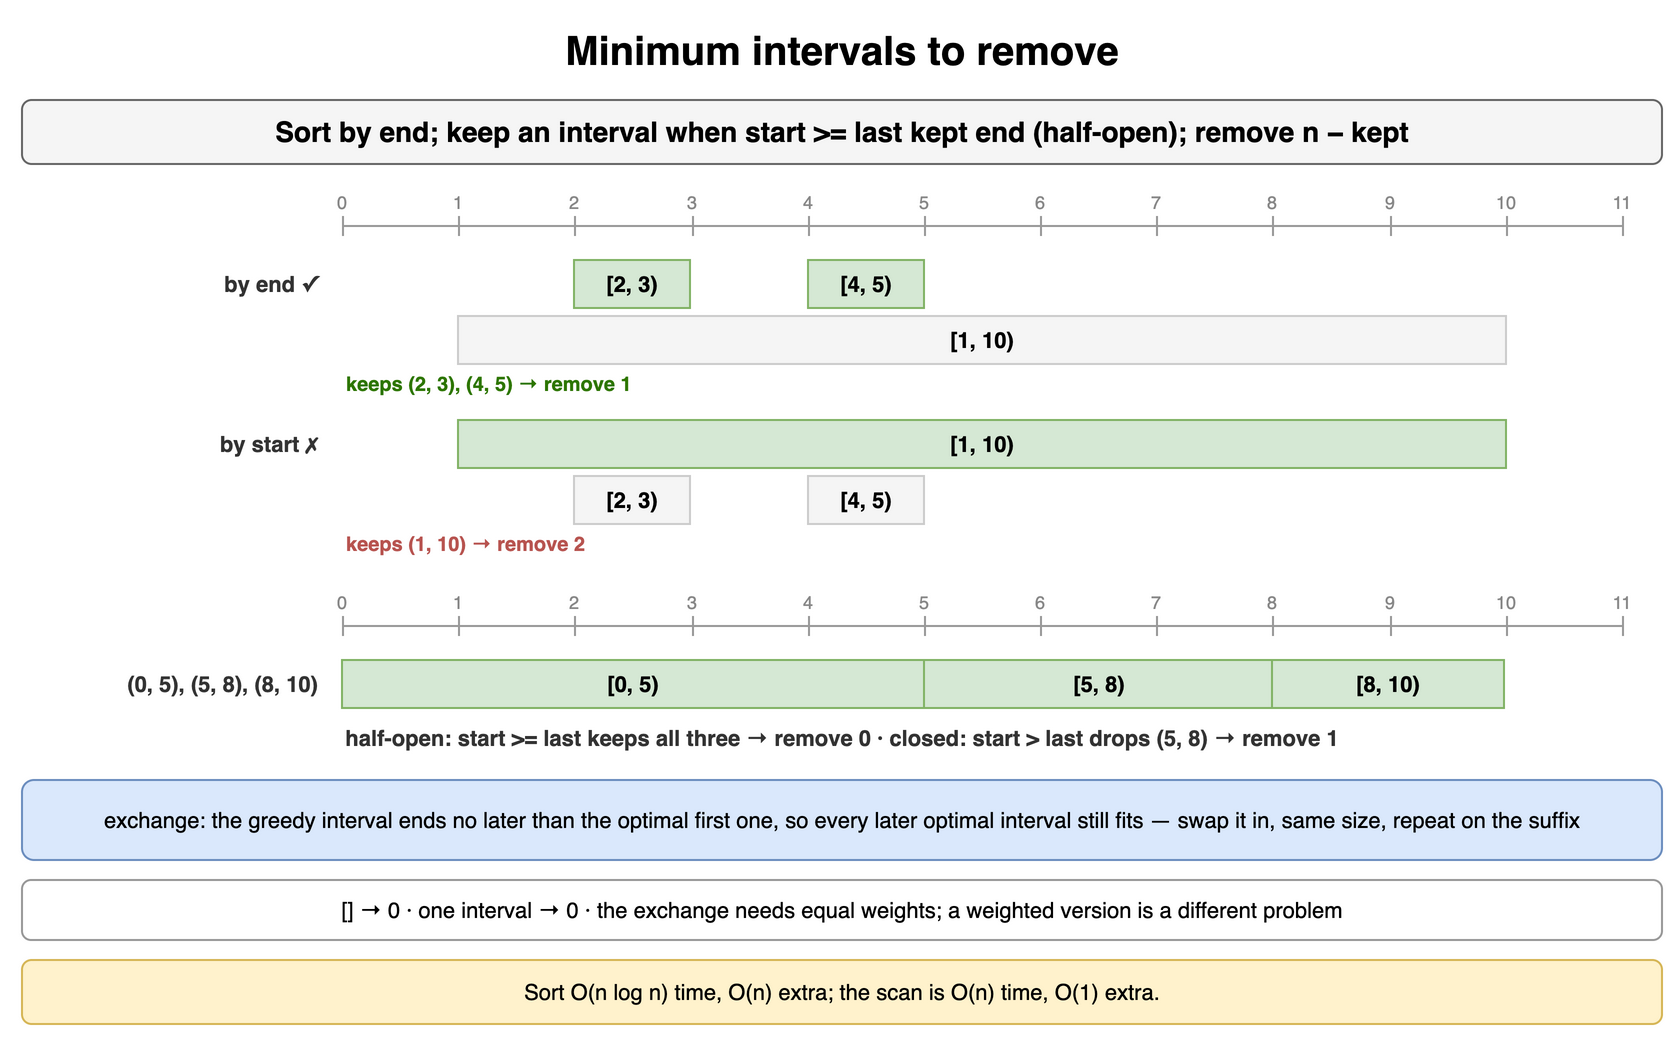

The diagram above was exported from draw.io. Its source (the exported page's mxGraphModel, read from the mxfile embedded in the PNG):
<mxGraphModel dx="900" dy="526" grid="1" gridSize="10" guides="1" tooltips="1" connect="1" arrows="1" fold="1" page="1" pageScale="1" pageWidth="900" pageHeight="526" math="0" shadow="0">
  <root>
    <mxCell id="0" />
    <mxCell id="1" parent="0" />
    <mxCell id="ic6-1" value="Minimum intervals to remove" style="text;html=1;align=center;verticalAlign=middle;whiteSpace=wrap;fontSize=20;fontStyle=1;" vertex="1" parent="1">
      <mxGeometry x="40" y="10" width="820" height="30" as="geometry" />
    </mxCell>
    <mxCell id="ic6-2" value="Sort by end; keep an interval when start &gt;= last kept end (half-open); remove n − kept" style="rounded=1;whiteSpace=wrap;html=1;fillColor=#f5f5f5;strokeColor=#666666;fontStyle=1;fontSize=14;" vertex="1" parent="1">
      <mxGeometry x="40" y="50" width="820" height="32" as="geometry" />
    </mxCell>
    <mxCell id="ic6-3" value="" style="line;strokeWidth=1;strokeColor=#999999;html=1;" vertex="1" parent="1">
      <mxGeometry x="200" y="112" width="640" height="2" as="geometry" />
    </mxCell>
    <mxCell id="ic6-4" value="0" style="text;html=1;whiteSpace=wrap;align=center;verticalAlign=middle;fontSize=9;fontColor=#888888;" vertex="1" parent="1">
      <mxGeometry x="185" y="94" width="30" height="14" as="geometry" />
    </mxCell>
    <mxCell id="ic6-5" value="" style="line;strokeWidth=1;strokeColor=#999999;html=1;direction=south;" vertex="1" parent="1">
      <mxGeometry x="200" y="108" width="1" height="10" as="geometry" />
    </mxCell>
    <mxCell id="ic6-6" value="1" style="text;html=1;whiteSpace=wrap;align=center;verticalAlign=middle;fontSize=9;fontColor=#888888;" vertex="1" parent="1">
      <mxGeometry x="243" y="94" width="30" height="14" as="geometry" />
    </mxCell>
    <mxCell id="ic6-7" value="" style="line;strokeWidth=1;strokeColor=#999999;html=1;direction=south;" vertex="1" parent="1">
      <mxGeometry x="258" y="108" width="1" height="10" as="geometry" />
    </mxCell>
    <mxCell id="ic6-8" value="2" style="text;html=1;whiteSpace=wrap;align=center;verticalAlign=middle;fontSize=9;fontColor=#888888;" vertex="1" parent="1">
      <mxGeometry x="301" y="94" width="30" height="14" as="geometry" />
    </mxCell>
    <mxCell id="ic6-9" value="" style="line;strokeWidth=1;strokeColor=#999999;html=1;direction=south;" vertex="1" parent="1">
      <mxGeometry x="316" y="108" width="1" height="10" as="geometry" />
    </mxCell>
    <mxCell id="ic6-10" value="3" style="text;html=1;whiteSpace=wrap;align=center;verticalAlign=middle;fontSize=9;fontColor=#888888;" vertex="1" parent="1">
      <mxGeometry x="360" y="94" width="30" height="14" as="geometry" />
    </mxCell>
    <mxCell id="ic6-11" value="" style="line;strokeWidth=1;strokeColor=#999999;html=1;direction=south;" vertex="1" parent="1">
      <mxGeometry x="375" y="108" width="1" height="10" as="geometry" />
    </mxCell>
    <mxCell id="ic6-12" value="4" style="text;html=1;whiteSpace=wrap;align=center;verticalAlign=middle;fontSize=9;fontColor=#888888;" vertex="1" parent="1">
      <mxGeometry x="418" y="94" width="30" height="14" as="geometry" />
    </mxCell>
    <mxCell id="ic6-13" value="" style="line;strokeWidth=1;strokeColor=#999999;html=1;direction=south;" vertex="1" parent="1">
      <mxGeometry x="433" y="108" width="1" height="10" as="geometry" />
    </mxCell>
    <mxCell id="ic6-14" value="5" style="text;html=1;whiteSpace=wrap;align=center;verticalAlign=middle;fontSize=9;fontColor=#888888;" vertex="1" parent="1">
      <mxGeometry x="476" y="94" width="30" height="14" as="geometry" />
    </mxCell>
    <mxCell id="ic6-15" value="" style="line;strokeWidth=1;strokeColor=#999999;html=1;direction=south;" vertex="1" parent="1">
      <mxGeometry x="491" y="108" width="1" height="10" as="geometry" />
    </mxCell>
    <mxCell id="ic6-16" value="6" style="text;html=1;whiteSpace=wrap;align=center;verticalAlign=middle;fontSize=9;fontColor=#888888;" vertex="1" parent="1">
      <mxGeometry x="534" y="94" width="30" height="14" as="geometry" />
    </mxCell>
    <mxCell id="ic6-17" value="" style="line;strokeWidth=1;strokeColor=#999999;html=1;direction=south;" vertex="1" parent="1">
      <mxGeometry x="549" y="108" width="1" height="10" as="geometry" />
    </mxCell>
    <mxCell id="ic6-18" value="7" style="text;html=1;whiteSpace=wrap;align=center;verticalAlign=middle;fontSize=9;fontColor=#888888;" vertex="1" parent="1">
      <mxGeometry x="592" y="94" width="30" height="14" as="geometry" />
    </mxCell>
    <mxCell id="ic6-19" value="" style="line;strokeWidth=1;strokeColor=#999999;html=1;direction=south;" vertex="1" parent="1">
      <mxGeometry x="607" y="108" width="1" height="10" as="geometry" />
    </mxCell>
    <mxCell id="ic6-20" value="8" style="text;html=1;whiteSpace=wrap;align=center;verticalAlign=middle;fontSize=9;fontColor=#888888;" vertex="1" parent="1">
      <mxGeometry x="650" y="94" width="30" height="14" as="geometry" />
    </mxCell>
    <mxCell id="ic6-21" value="" style="line;strokeWidth=1;strokeColor=#999999;html=1;direction=south;" vertex="1" parent="1">
      <mxGeometry x="665" y="108" width="1" height="10" as="geometry" />
    </mxCell>
    <mxCell id="ic6-22" value="9" style="text;html=1;whiteSpace=wrap;align=center;verticalAlign=middle;fontSize=9;fontColor=#888888;" vertex="1" parent="1">
      <mxGeometry x="709" y="94" width="30" height="14" as="geometry" />
    </mxCell>
    <mxCell id="ic6-23" value="" style="line;strokeWidth=1;strokeColor=#999999;html=1;direction=south;" vertex="1" parent="1">
      <mxGeometry x="724" y="108" width="1" height="10" as="geometry" />
    </mxCell>
    <mxCell id="ic6-24" value="10" style="text;html=1;whiteSpace=wrap;align=center;verticalAlign=middle;fontSize=9;fontColor=#888888;" vertex="1" parent="1">
      <mxGeometry x="767" y="94" width="30" height="14" as="geometry" />
    </mxCell>
    <mxCell id="ic6-25" value="" style="line;strokeWidth=1;strokeColor=#999999;html=1;direction=south;" vertex="1" parent="1">
      <mxGeometry x="782" y="108" width="1" height="10" as="geometry" />
    </mxCell>
    <mxCell id="ic6-26" value="11" style="text;html=1;whiteSpace=wrap;align=center;verticalAlign=middle;fontSize=9;fontColor=#888888;" vertex="1" parent="1">
      <mxGeometry x="825" y="94" width="30" height="14" as="geometry" />
    </mxCell>
    <mxCell id="ic6-27" value="" style="line;strokeWidth=1;strokeColor=#999999;html=1;direction=south;" vertex="1" parent="1">
      <mxGeometry x="840" y="108" width="1" height="10" as="geometry" />
    </mxCell>
    <mxCell id="ic6-28" value="by end ✓" style="text;html=1;whiteSpace=wrap;align=right;verticalAlign=middle;fontSize=11;fontColor=#333333;fontStyle=1;" vertex="1" parent="1">
      <mxGeometry x="40" y="130" width="150" height="24" as="geometry" />
    </mxCell>
    <mxCell id="ic6-29" value="[2, 3)" style="rounded=0;whiteSpace=wrap;html=1;fillColor=#d5e8d4;strokeColor=#82b366;fontSize=11;align=center;fontStyle=1;" vertex="1" parent="1">
      <mxGeometry x="316" y="130" width="58" height="24" as="geometry" />
    </mxCell>
    <mxCell id="ic6-30" value="[4, 5)" style="rounded=0;whiteSpace=wrap;html=1;fillColor=#d5e8d4;strokeColor=#82b366;fontSize=11;align=center;fontStyle=1;" vertex="1" parent="1">
      <mxGeometry x="433" y="130" width="58" height="24" as="geometry" />
    </mxCell>
    <mxCell id="ic6-31" value="" style="text;html=1;whiteSpace=wrap;align=right;verticalAlign=middle;fontSize=11;fontColor=#333333;fontStyle=1;" vertex="1" parent="1">
      <mxGeometry x="40" y="158" width="150" height="24" as="geometry" />
    </mxCell>
    <mxCell id="ic6-32" value="[1, 10)" style="rounded=0;whiteSpace=wrap;html=1;fillColor=#f5f5f5;strokeColor=#cccccc;fontSize=11;align=center;fontStyle=1;" vertex="1" parent="1">
      <mxGeometry x="258" y="158" width="524" height="24" as="geometry" />
    </mxCell>
    <mxCell id="ic6-33" value="keeps (2, 3), (4, 5) → remove 1" style="text;html=1;whiteSpace=wrap;align=left;verticalAlign=middle;fontSize=10;fontColor=#2d7600;fontStyle=1;" vertex="1" parent="1">
      <mxGeometry x="200" y="184" width="400" height="16" as="geometry" />
    </mxCell>
    <mxCell id="ic6-34" value="by start ✗" style="text;html=1;whiteSpace=wrap;align=right;verticalAlign=middle;fontSize=11;fontColor=#333333;fontStyle=1;" vertex="1" parent="1">
      <mxGeometry x="40" y="210" width="150" height="24" as="geometry" />
    </mxCell>
    <mxCell id="ic6-35" value="[1, 10)" style="rounded=0;whiteSpace=wrap;html=1;fillColor=#d5e8d4;strokeColor=#82b366;fontSize=11;align=center;fontStyle=1;" vertex="1" parent="1">
      <mxGeometry x="258" y="210" width="524" height="24" as="geometry" />
    </mxCell>
    <mxCell id="ic6-36" value="" style="text;html=1;whiteSpace=wrap;align=right;verticalAlign=middle;fontSize=11;fontColor=#333333;fontStyle=1;" vertex="1" parent="1">
      <mxGeometry x="40" y="238" width="150" height="24" as="geometry" />
    </mxCell>
    <mxCell id="ic6-37" value="[2, 3)" style="rounded=0;whiteSpace=wrap;html=1;fillColor=#f5f5f5;strokeColor=#cccccc;fontSize=11;align=center;fontStyle=1;" vertex="1" parent="1">
      <mxGeometry x="316" y="238" width="58" height="24" as="geometry" />
    </mxCell>
    <mxCell id="ic6-38" value="[4, 5)" style="rounded=0;whiteSpace=wrap;html=1;fillColor=#f5f5f5;strokeColor=#cccccc;fontSize=11;align=center;fontStyle=1;" vertex="1" parent="1">
      <mxGeometry x="433" y="238" width="58" height="24" as="geometry" />
    </mxCell>
    <mxCell id="ic6-39" value="keeps (1, 10) → remove 2" style="text;html=1;whiteSpace=wrap;align=left;verticalAlign=middle;fontSize=10;fontColor=#b85450;fontStyle=1;" vertex="1" parent="1">
      <mxGeometry x="200" y="264" width="400" height="16" as="geometry" />
    </mxCell>
    <mxCell id="ic6-40" value="" style="line;strokeWidth=1;strokeColor=#999999;html=1;" vertex="1" parent="1">
      <mxGeometry x="200" y="312" width="640" height="2" as="geometry" />
    </mxCell>
    <mxCell id="ic6-41" value="0" style="text;html=1;whiteSpace=wrap;align=center;verticalAlign=middle;fontSize=9;fontColor=#888888;" vertex="1" parent="1">
      <mxGeometry x="185" y="294" width="30" height="14" as="geometry" />
    </mxCell>
    <mxCell id="ic6-42" value="" style="line;strokeWidth=1;strokeColor=#999999;html=1;direction=south;" vertex="1" parent="1">
      <mxGeometry x="200" y="308" width="1" height="10" as="geometry" />
    </mxCell>
    <mxCell id="ic6-43" value="1" style="text;html=1;whiteSpace=wrap;align=center;verticalAlign=middle;fontSize=9;fontColor=#888888;" vertex="1" parent="1">
      <mxGeometry x="243" y="294" width="30" height="14" as="geometry" />
    </mxCell>
    <mxCell id="ic6-44" value="" style="line;strokeWidth=1;strokeColor=#999999;html=1;direction=south;" vertex="1" parent="1">
      <mxGeometry x="258" y="308" width="1" height="10" as="geometry" />
    </mxCell>
    <mxCell id="ic6-45" value="2" style="text;html=1;whiteSpace=wrap;align=center;verticalAlign=middle;fontSize=9;fontColor=#888888;" vertex="1" parent="1">
      <mxGeometry x="301" y="294" width="30" height="14" as="geometry" />
    </mxCell>
    <mxCell id="ic6-46" value="" style="line;strokeWidth=1;strokeColor=#999999;html=1;direction=south;" vertex="1" parent="1">
      <mxGeometry x="316" y="308" width="1" height="10" as="geometry" />
    </mxCell>
    <mxCell id="ic6-47" value="3" style="text;html=1;whiteSpace=wrap;align=center;verticalAlign=middle;fontSize=9;fontColor=#888888;" vertex="1" parent="1">
      <mxGeometry x="360" y="294" width="30" height="14" as="geometry" />
    </mxCell>
    <mxCell id="ic6-48" value="" style="line;strokeWidth=1;strokeColor=#999999;html=1;direction=south;" vertex="1" parent="1">
      <mxGeometry x="375" y="308" width="1" height="10" as="geometry" />
    </mxCell>
    <mxCell id="ic6-49" value="4" style="text;html=1;whiteSpace=wrap;align=center;verticalAlign=middle;fontSize=9;fontColor=#888888;" vertex="1" parent="1">
      <mxGeometry x="418" y="294" width="30" height="14" as="geometry" />
    </mxCell>
    <mxCell id="ic6-50" value="" style="line;strokeWidth=1;strokeColor=#999999;html=1;direction=south;" vertex="1" parent="1">
      <mxGeometry x="433" y="308" width="1" height="10" as="geometry" />
    </mxCell>
    <mxCell id="ic6-51" value="5" style="text;html=1;whiteSpace=wrap;align=center;verticalAlign=middle;fontSize=9;fontColor=#888888;" vertex="1" parent="1">
      <mxGeometry x="476" y="294" width="30" height="14" as="geometry" />
    </mxCell>
    <mxCell id="ic6-52" value="" style="line;strokeWidth=1;strokeColor=#999999;html=1;direction=south;" vertex="1" parent="1">
      <mxGeometry x="491" y="308" width="1" height="10" as="geometry" />
    </mxCell>
    <mxCell id="ic6-53" value="6" style="text;html=1;whiteSpace=wrap;align=center;verticalAlign=middle;fontSize=9;fontColor=#888888;" vertex="1" parent="1">
      <mxGeometry x="534" y="294" width="30" height="14" as="geometry" />
    </mxCell>
    <mxCell id="ic6-54" value="" style="line;strokeWidth=1;strokeColor=#999999;html=1;direction=south;" vertex="1" parent="1">
      <mxGeometry x="549" y="308" width="1" height="10" as="geometry" />
    </mxCell>
    <mxCell id="ic6-55" value="7" style="text;html=1;whiteSpace=wrap;align=center;verticalAlign=middle;fontSize=9;fontColor=#888888;" vertex="1" parent="1">
      <mxGeometry x="592" y="294" width="30" height="14" as="geometry" />
    </mxCell>
    <mxCell id="ic6-56" value="" style="line;strokeWidth=1;strokeColor=#999999;html=1;direction=south;" vertex="1" parent="1">
      <mxGeometry x="607" y="308" width="1" height="10" as="geometry" />
    </mxCell>
    <mxCell id="ic6-57" value="8" style="text;html=1;whiteSpace=wrap;align=center;verticalAlign=middle;fontSize=9;fontColor=#888888;" vertex="1" parent="1">
      <mxGeometry x="650" y="294" width="30" height="14" as="geometry" />
    </mxCell>
    <mxCell id="ic6-58" value="" style="line;strokeWidth=1;strokeColor=#999999;html=1;direction=south;" vertex="1" parent="1">
      <mxGeometry x="665" y="308" width="1" height="10" as="geometry" />
    </mxCell>
    <mxCell id="ic6-59" value="9" style="text;html=1;whiteSpace=wrap;align=center;verticalAlign=middle;fontSize=9;fontColor=#888888;" vertex="1" parent="1">
      <mxGeometry x="709" y="294" width="30" height="14" as="geometry" />
    </mxCell>
    <mxCell id="ic6-60" value="" style="line;strokeWidth=1;strokeColor=#999999;html=1;direction=south;" vertex="1" parent="1">
      <mxGeometry x="724" y="308" width="1" height="10" as="geometry" />
    </mxCell>
    <mxCell id="ic6-61" value="10" style="text;html=1;whiteSpace=wrap;align=center;verticalAlign=middle;fontSize=9;fontColor=#888888;" vertex="1" parent="1">
      <mxGeometry x="767" y="294" width="30" height="14" as="geometry" />
    </mxCell>
    <mxCell id="ic6-62" value="" style="line;strokeWidth=1;strokeColor=#999999;html=1;direction=south;" vertex="1" parent="1">
      <mxGeometry x="782" y="308" width="1" height="10" as="geometry" />
    </mxCell>
    <mxCell id="ic6-63" value="11" style="text;html=1;whiteSpace=wrap;align=center;verticalAlign=middle;fontSize=9;fontColor=#888888;" vertex="1" parent="1">
      <mxGeometry x="825" y="294" width="30" height="14" as="geometry" />
    </mxCell>
    <mxCell id="ic6-64" value="" style="line;strokeWidth=1;strokeColor=#999999;html=1;direction=south;" vertex="1" parent="1">
      <mxGeometry x="840" y="308" width="1" height="10" as="geometry" />
    </mxCell>
    <mxCell id="ic6-65" value="(0, 5), (5, 8), (8, 10)" style="text;html=1;whiteSpace=wrap;align=right;verticalAlign=middle;fontSize=11;fontColor=#333333;fontStyle=1;" vertex="1" parent="1">
      <mxGeometry x="40" y="330" width="150" height="24" as="geometry" />
    </mxCell>
    <mxCell id="ic6-66" value="[0, 5)" style="rounded=0;whiteSpace=wrap;html=1;fillColor=#d5e8d4;strokeColor=#82b366;fontSize=11;align=center;fontStyle=1;" vertex="1" parent="1">
      <mxGeometry x="200" y="330" width="291" height="24" as="geometry" />
    </mxCell>
    <mxCell id="ic6-67" value="[5, 8)" style="rounded=0;whiteSpace=wrap;html=1;fillColor=#d5e8d4;strokeColor=#82b366;fontSize=11;align=center;fontStyle=1;" vertex="1" parent="1">
      <mxGeometry x="491" y="330" width="175" height="24" as="geometry" />
    </mxCell>
    <mxCell id="ic6-68" value="[8, 10)" style="rounded=0;whiteSpace=wrap;html=1;fillColor=#d5e8d4;strokeColor=#82b366;fontSize=11;align=center;fontStyle=1;" vertex="1" parent="1">
      <mxGeometry x="665" y="330" width="116" height="24" as="geometry" />
    </mxCell>
    <mxCell id="ic6-69" value="half-open: start &gt;= last keeps all three → remove 0 · closed: start &gt; last drops (5, 8) → remove 1" style="text;html=1;whiteSpace=wrap;align=center;verticalAlign=middle;fontSize=11;fontColor=#333333;fontStyle=1;" vertex="1" parent="1">
      <mxGeometry x="40" y="360" width="820" height="18" as="geometry" />
    </mxCell>
    <mxCell id="ic6-70" value="exchange: the greedy interval ends no later than the optimal first one, so every later optimal interval still fits — swap it in, same size, repeat on the suffix" style="rounded=1;whiteSpace=wrap;html=1;fillColor=#dae8fc;strokeColor=#6c8ebf;fontSize=11;align=center;" vertex="1" parent="1">
      <mxGeometry x="40" y="390" width="820" height="40" as="geometry" />
    </mxCell>
    <mxCell id="ic6-71" value="[] → 0 · one interval → 0 · the exchange needs equal weights; a weighted version is a different problem" style="rounded=1;whiteSpace=wrap;html=1;fillColor=#ffffff;strokeColor=#999999;fontSize=11;align=center;" vertex="1" parent="1">
      <mxGeometry x="40" y="440" width="820" height="30" as="geometry" />
    </mxCell>
    <mxCell id="ic6-72" value="Sort O(n log n) time, O(n) extra; the scan is O(n) time, O(1) extra." style="rounded=1;whiteSpace=wrap;html=1;fillColor=#fff2cc;strokeColor=#d6b656;fontSize=11;align=center;" vertex="1" parent="1">
      <mxGeometry x="40" y="480" width="820" height="32" as="geometry" />
    </mxCell>
  </root>
</mxGraphModel>